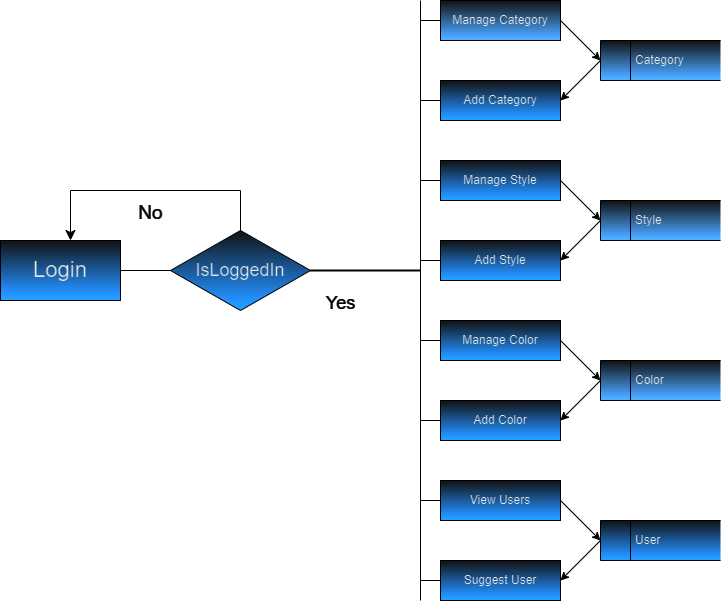

The diagram above was exported from draw.io. Its source (the exported page's mxGraphModel, read from the mxfile embedded in the PNG):
<mxGraphModel dx="1050" dy="1703" grid="1" gridSize="10" guides="1" tooltips="1" connect="1" arrows="1" fold="1" page="1" pageScale="1" pageWidth="850" pageHeight="1100" math="0" shadow="0">
  <root>
    <mxCell id="0" />
    <mxCell id="1" parent="0" />
    <mxCell id="h-ZPg1b-MwTiFWykg3IY-1" value="&lt;font style=&quot;font-size: 22px;&quot;&gt;Login&lt;/font&gt;" style="rounded=0;whiteSpace=wrap;html=1;labelBackgroundColor=none;fillColor=#EEEEEE;strokeColor=#FFFFFF;fontColor=#1A1A1A;gradientColor=#007FFF;" parent="1" vertex="1">
      <mxGeometry x="40" y="200" width="120" height="60" as="geometry" />
    </mxCell>
    <mxCell id="h-ZPg1b-MwTiFWykg3IY-3" value="" style="endArrow=none;html=1;rounded=0;exitX=1;exitY=0.5;exitDx=0;exitDy=0;labelBackgroundColor=none;fontColor=default;strokeColor=#FFFFFF;" parent="1" source="h-ZPg1b-MwTiFWykg3IY-1" edge="1">
      <mxGeometry width="50" height="50" relative="1" as="geometry">
        <mxPoint x="400" y="330" as="sourcePoint" />
        <mxPoint x="210" y="230" as="targetPoint" />
      </mxGeometry>
    </mxCell>
    <mxCell id="h-ZPg1b-MwTiFWykg3IY-4" value="&lt;font style=&quot;font-size: 18px;&quot;&gt;IsLoggedIn&lt;/font&gt;" style="rhombus;whiteSpace=wrap;html=1;labelBackgroundColor=none;fillColor=#EEEEEE;strokeColor=#FFFFFF;fontColor=#1A1A1A;gradientColor=#007FFF;" parent="1" vertex="1">
      <mxGeometry x="210" y="190" width="140" height="80" as="geometry" />
    </mxCell>
    <mxCell id="h-ZPg1b-MwTiFWykg3IY-7" value="" style="edgeStyle=segmentEdgeStyle;endArrow=classic;html=1;curved=0;rounded=0;endSize=8;startSize=8;fontColor=default;exitX=0.5;exitY=0;exitDx=0;exitDy=0;labelBackgroundColor=none;strokeColor=#FFFFFF;" parent="1" source="h-ZPg1b-MwTiFWykg3IY-4" target="h-ZPg1b-MwTiFWykg3IY-1" edge="1">
      <mxGeometry width="50" height="50" relative="1" as="geometry">
        <mxPoint x="150" y="150" as="sourcePoint" />
        <mxPoint x="110" y="190" as="targetPoint" />
        <Array as="points">
          <mxPoint x="280" y="150" />
          <mxPoint x="110" y="150" />
        </Array>
      </mxGeometry>
    </mxCell>
    <mxCell id="h-ZPg1b-MwTiFWykg3IY-8" value="" style="line;strokeWidth=2;html=1;labelBackgroundColor=none;fillColor=#EEEEEE;strokeColor=#FFFFFF;fontColor=#1A1A1A;" parent="1" vertex="1">
      <mxGeometry x="350" y="225" width="110" height="10" as="geometry" />
    </mxCell>
    <mxCell id="h-ZPg1b-MwTiFWykg3IY-10" value="&lt;font color=&quot;#ffffff&quot;&gt;No&lt;/font&gt;" style="text;html=1;align=center;verticalAlign=middle;resizable=0;points=[];autosize=1;strokeColor=none;fillColor=none;fontSize=19;labelBackgroundColor=none;fontColor=#1A1A1A;" parent="1" vertex="1">
      <mxGeometry x="165" y="153" width="50" height="40" as="geometry" />
    </mxCell>
    <mxCell id="h-ZPg1b-MwTiFWykg3IY-11" value="&lt;font color=&quot;#ffffff&quot; style=&quot;font-size: 18px;&quot;&gt;Yes&lt;/font&gt;" style="text;html=1;align=center;verticalAlign=middle;resizable=0;points=[];autosize=1;strokeColor=none;fillColor=none;labelBackgroundColor=none;fontColor=#1A1A1A;" parent="1" vertex="1">
      <mxGeometry x="355" y="243" width="50" height="40" as="geometry" />
    </mxCell>
    <mxCell id="h-ZPg1b-MwTiFWykg3IY-13" value="" style="endArrow=none;html=1;rounded=0;labelBackgroundColor=none;fontColor=default;strokeColor=#FFFFFF;" parent="1" edge="1">
      <mxGeometry width="50" height="50" relative="1" as="geometry">
        <mxPoint x="460" y="560" as="sourcePoint" />
        <mxPoint x="460" y="-40" as="targetPoint" />
      </mxGeometry>
    </mxCell>
    <mxCell id="h-ZPg1b-MwTiFWykg3IY-14" value="Suggest User" style="rounded=0;whiteSpace=wrap;html=1;labelBackgroundColor=none;fillColor=#EEEEEE;strokeColor=#FFFFFF;fontColor=#1A1A1A;gradientColor=#007FFF;" parent="1" vertex="1">
      <mxGeometry x="480" y="520" width="120" height="40" as="geometry" />
    </mxCell>
    <mxCell id="h-ZPg1b-MwTiFWykg3IY-16" value="" style="endArrow=none;html=1;rounded=0;entryX=0;entryY=0.5;entryDx=0;entryDy=0;labelBackgroundColor=none;fontColor=default;strokeColor=#FFFFFF;" parent="1" target="h-ZPg1b-MwTiFWykg3IY-14" edge="1">
      <mxGeometry width="50" height="50" relative="1" as="geometry">
        <mxPoint x="460" y="540" as="sourcePoint" />
        <mxPoint x="470" y="515" as="targetPoint" />
      </mxGeometry>
    </mxCell>
    <mxCell id="h-ZPg1b-MwTiFWykg3IY-17" value="" style="endArrow=none;html=1;rounded=0;labelBackgroundColor=none;fontColor=default;strokeColor=#FFFFFF;" parent="1" edge="1">
      <mxGeometry width="50" height="50" relative="1" as="geometry">
        <mxPoint x="460" y="460" as="sourcePoint" />
        <mxPoint x="480" y="460" as="targetPoint" />
      </mxGeometry>
    </mxCell>
    <mxCell id="h-ZPg1b-MwTiFWykg3IY-18" value="View Users" style="rounded=0;whiteSpace=wrap;html=1;labelBackgroundColor=none;fillColor=#EEEEEE;strokeColor=#FFFFFF;fontColor=#1A1A1A;gradientColor=#007FFF;" parent="1" vertex="1">
      <mxGeometry x="480" y="440" width="120" height="40" as="geometry" />
    </mxCell>
    <mxCell id="h-ZPg1b-MwTiFWykg3IY-19" value="Add Color" style="rounded=0;whiteSpace=wrap;html=1;labelBackgroundColor=none;fillColor=#EEEEEE;strokeColor=#FFFFFF;fontColor=#1A1A1A;gradientColor=#007FFF;" parent="1" vertex="1">
      <mxGeometry x="480" y="360" width="120" height="40" as="geometry" />
    </mxCell>
    <mxCell id="h-ZPg1b-MwTiFWykg3IY-20" value="Add Style" style="rounded=0;whiteSpace=wrap;html=1;labelBackgroundColor=none;fillColor=#EEEEEE;strokeColor=#FFFFFF;fontColor=#1A1A1A;gradientColor=#007FFF;" parent="1" vertex="1">
      <mxGeometry x="480" y="200" width="120" height="40" as="geometry" />
    </mxCell>
    <mxCell id="h-ZPg1b-MwTiFWykg3IY-21" value="Manage Style" style="rounded=0;whiteSpace=wrap;html=1;labelBackgroundColor=none;fillColor=#EEEEEE;strokeColor=#FFFFFF;fontColor=#1A1A1A;gradientColor=#007FFF;" parent="1" vertex="1">
      <mxGeometry x="480" y="120" width="120" height="40" as="geometry" />
    </mxCell>
    <mxCell id="h-ZPg1b-MwTiFWykg3IY-22" value="Manage Color" style="rounded=0;whiteSpace=wrap;html=1;labelBackgroundColor=none;fillColor=#EEEEEE;strokeColor=#FFFFFF;fontColor=#1A1A1A;gradientColor=#007FFF;" parent="1" vertex="1">
      <mxGeometry x="480" y="280" width="120" height="40" as="geometry" />
    </mxCell>
    <mxCell id="h-ZPg1b-MwTiFWykg3IY-23" value="Add Category" style="rounded=0;whiteSpace=wrap;html=1;labelBackgroundColor=none;fillColor=#EEEEEE;strokeColor=#FFFFFF;fontColor=#1A1A1A;gradientColor=#007FFF;" parent="1" vertex="1">
      <mxGeometry x="480" y="40" width="120" height="40" as="geometry" />
    </mxCell>
    <mxCell id="h-ZPg1b-MwTiFWykg3IY-24" value="Manage Category" style="rounded=0;whiteSpace=wrap;html=1;labelBackgroundColor=none;fillColor=#EEEEEE;strokeColor=#FFFFFF;fontColor=#1A1A1A;gradientColor=#0066CC;" parent="1" vertex="1">
      <mxGeometry x="480" y="-40" width="120" height="40" as="geometry" />
    </mxCell>
    <mxCell id="h-ZPg1b-MwTiFWykg3IY-25" value="" style="endArrow=none;html=1;rounded=0;entryX=0;entryY=0.5;entryDx=0;entryDy=0;labelBackgroundColor=none;fontColor=default;strokeColor=#FFFFFF;" parent="1" target="h-ZPg1b-MwTiFWykg3IY-19" edge="1">
      <mxGeometry width="50" height="50" relative="1" as="geometry">
        <mxPoint x="460" y="380" as="sourcePoint" />
        <mxPoint x="490" y="390" as="targetPoint" />
      </mxGeometry>
    </mxCell>
    <mxCell id="h-ZPg1b-MwTiFWykg3IY-26" value="" style="endArrow=none;html=1;rounded=0;labelBackgroundColor=none;fontColor=default;strokeColor=#FFFFFF;" parent="1" edge="1">
      <mxGeometry width="50" height="50" relative="1" as="geometry">
        <mxPoint x="460" y="300" as="sourcePoint" />
        <mxPoint x="480" y="300" as="targetPoint" />
      </mxGeometry>
    </mxCell>
    <mxCell id="h-ZPg1b-MwTiFWykg3IY-27" value="" style="endArrow=none;html=1;rounded=0;labelBackgroundColor=none;fontColor=default;strokeColor=#FFFFFF;" parent="1" edge="1">
      <mxGeometry width="50" height="50" relative="1" as="geometry">
        <mxPoint x="460" y="220" as="sourcePoint" />
        <mxPoint x="480" y="220" as="targetPoint" />
      </mxGeometry>
    </mxCell>
    <mxCell id="h-ZPg1b-MwTiFWykg3IY-29" value="" style="endArrow=none;html=1;rounded=0;entryX=0;entryY=0.5;entryDx=0;entryDy=0;labelBackgroundColor=none;fontColor=default;strokeColor=#FFFFFF;" parent="1" target="h-ZPg1b-MwTiFWykg3IY-21" edge="1">
      <mxGeometry width="50" height="50" relative="1" as="geometry">
        <mxPoint x="460" y="140" as="sourcePoint" />
        <mxPoint x="490" y="140" as="targetPoint" />
      </mxGeometry>
    </mxCell>
    <mxCell id="h-ZPg1b-MwTiFWykg3IY-30" value="" style="endArrow=none;html=1;rounded=0;labelBackgroundColor=none;fontColor=default;strokeColor=#FFFFFF;" parent="1" edge="1">
      <mxGeometry width="50" height="50" relative="1" as="geometry">
        <mxPoint x="460" y="60" as="sourcePoint" />
        <mxPoint x="480" y="60" as="targetPoint" />
      </mxGeometry>
    </mxCell>
    <mxCell id="h-ZPg1b-MwTiFWykg3IY-31" value="" style="endArrow=none;html=1;rounded=0;labelBackgroundColor=none;fontColor=default;strokeColor=#FFFFFF;" parent="1" edge="1">
      <mxGeometry width="50" height="50" relative="1" as="geometry">
        <mxPoint x="460" y="-20" as="sourcePoint" />
        <mxPoint x="480" y="-20" as="targetPoint" />
      </mxGeometry>
    </mxCell>
    <mxCell id="h-ZPg1b-MwTiFWykg3IY-33" value="" style="endArrow=classic;html=1;rounded=0;entryX=0;entryY=0.5;entryDx=0;entryDy=0;exitX=1;exitY=0.5;exitDx=0;exitDy=0;labelBackgroundColor=none;fontColor=default;strokeColor=#FFFFFF;" parent="1" source="h-ZPg1b-MwTiFWykg3IY-21" edge="1">
      <mxGeometry width="50" height="50" relative="1" as="geometry">
        <mxPoint x="520" y="300" as="sourcePoint" />
        <mxPoint x="640" y="180" as="targetPoint" />
      </mxGeometry>
    </mxCell>
    <mxCell id="wgc46RgWAwzUEmOck0_6-1" value="&lt;span style=&quot;white-space: pre;&quot;&gt;&#09;&lt;/span&gt;&amp;nbsp;Style" style="html=1;dashed=0;whiteSpace=wrap;shape=mxgraph.dfd.dataStoreID;align=left;spacingLeft=3;points=[[0,0],[0.5,0],[1,0],[0,0.5],[1,0.5],[0,1],[0.5,1],[1,1]];labelBackgroundColor=none;fillColor=#EEEEEE;strokeColor=#FFFFFF;fontColor=#1A1A1A;gradientColor=#0066CC;" vertex="1" parent="1">
      <mxGeometry x="640" y="160" width="120" height="40" as="geometry" />
    </mxCell>
    <mxCell id="wgc46RgWAwzUEmOck0_6-2" value="" style="endArrow=classic;html=1;rounded=0;exitX=0;exitY=0.5;exitDx=0;exitDy=0;entryX=1;entryY=0.5;entryDx=0;entryDy=0;labelBackgroundColor=none;strokeColor=#FFFFFF;fontColor=default;" edge="1" parent="1" source="wgc46RgWAwzUEmOck0_6-1" target="h-ZPg1b-MwTiFWykg3IY-20">
      <mxGeometry width="50" height="50" relative="1" as="geometry">
        <mxPoint x="400" y="260" as="sourcePoint" />
        <mxPoint x="450" y="210" as="targetPoint" />
      </mxGeometry>
    </mxCell>
    <mxCell id="wgc46RgWAwzUEmOck0_6-3" value="" style="endArrow=classic;html=1;rounded=0;entryX=0;entryY=0.5;entryDx=0;entryDy=0;exitX=1;exitY=0.5;exitDx=0;exitDy=0;labelBackgroundColor=none;fontColor=default;strokeColor=#FFFFFF;" edge="1" parent="1">
      <mxGeometry width="50" height="50" relative="1" as="geometry">
        <mxPoint x="600" y="300" as="sourcePoint" />
        <mxPoint x="640" y="340" as="targetPoint" />
      </mxGeometry>
    </mxCell>
    <mxCell id="wgc46RgWAwzUEmOck0_6-4" value="&lt;span style=&quot;white-space: pre;&quot;&gt;&#09;&lt;/span&gt;&amp;nbsp;Color" style="html=1;dashed=0;whiteSpace=wrap;shape=mxgraph.dfd.dataStoreID;align=left;spacingLeft=3;points=[[0,0],[0.5,0],[1,0],[0,0.5],[1,0.5],[0,1],[0.5,1],[1,1]];labelBackgroundColor=none;fillColor=#EEEEEE;strokeColor=#FFFFFF;fontColor=#1A1A1A;gradientColor=#0066CC;" vertex="1" parent="1">
      <mxGeometry x="640" y="320" width="120" height="40" as="geometry" />
    </mxCell>
    <mxCell id="wgc46RgWAwzUEmOck0_6-5" value="" style="endArrow=classic;html=1;rounded=0;exitX=0;exitY=0.5;exitDx=0;exitDy=0;entryX=1;entryY=0.5;entryDx=0;entryDy=0;labelBackgroundColor=none;strokeColor=#FFFFFF;fontColor=default;" edge="1" parent="1" source="wgc46RgWAwzUEmOck0_6-4">
      <mxGeometry width="50" height="50" relative="1" as="geometry">
        <mxPoint x="400" y="420" as="sourcePoint" />
        <mxPoint x="600" y="380" as="targetPoint" />
      </mxGeometry>
    </mxCell>
    <mxCell id="wgc46RgWAwzUEmOck0_6-6" value="" style="endArrow=classic;html=1;rounded=0;entryX=0;entryY=0.5;entryDx=0;entryDy=0;exitX=1;exitY=0.5;exitDx=0;exitDy=0;labelBackgroundColor=none;fontColor=default;strokeColor=#FFFFFF;" edge="1" parent="1">
      <mxGeometry width="50" height="50" relative="1" as="geometry">
        <mxPoint x="600" y="460" as="sourcePoint" />
        <mxPoint x="640" y="500" as="targetPoint" />
      </mxGeometry>
    </mxCell>
    <mxCell id="wgc46RgWAwzUEmOck0_6-7" value="&lt;span style=&quot;white-space: pre;&quot;&gt;&#09;&lt;/span&gt;&amp;nbsp;User" style="html=1;dashed=0;whiteSpace=wrap;shape=mxgraph.dfd.dataStoreID;align=left;spacingLeft=3;points=[[0,0],[0.5,0],[1,0],[0,0.5],[1,0.5],[0,1],[0.5,1],[1,1]];labelBackgroundColor=none;fillColor=#EEEEEE;strokeColor=#FFFFFF;fontColor=#1A1A1A;gradientColor=#007FFF;" vertex="1" parent="1">
      <mxGeometry x="640" y="480" width="120" height="40" as="geometry" />
    </mxCell>
    <mxCell id="wgc46RgWAwzUEmOck0_6-8" value="" style="endArrow=classic;html=1;rounded=0;exitX=0;exitY=0.5;exitDx=0;exitDy=0;entryX=1;entryY=0.5;entryDx=0;entryDy=0;labelBackgroundColor=none;strokeColor=#FFFFFF;fontColor=default;" edge="1" parent="1" source="wgc46RgWAwzUEmOck0_6-7">
      <mxGeometry width="50" height="50" relative="1" as="geometry">
        <mxPoint x="400" y="580" as="sourcePoint" />
        <mxPoint x="600" y="540" as="targetPoint" />
      </mxGeometry>
    </mxCell>
    <mxCell id="wgc46RgWAwzUEmOck0_6-9" value="" style="endArrow=classic;html=1;rounded=0;entryX=0;entryY=0.5;entryDx=0;entryDy=0;exitX=1;exitY=0.5;exitDx=0;exitDy=0;labelBackgroundColor=none;fontColor=default;strokeColor=#FFFFFF;" edge="1" parent="1">
      <mxGeometry width="50" height="50" relative="1" as="geometry">
        <mxPoint x="600" y="-20" as="sourcePoint" />
        <mxPoint x="640" y="20" as="targetPoint" />
      </mxGeometry>
    </mxCell>
    <mxCell id="wgc46RgWAwzUEmOck0_6-10" value="&lt;span style=&quot;white-space: pre;&quot;&gt;&#09;&lt;/span&gt;&amp;nbsp;Category" style="html=1;dashed=0;whiteSpace=wrap;shape=mxgraph.dfd.dataStoreID;align=left;spacingLeft=3;points=[[0,0],[0.5,0],[1,0],[0,0.5],[1,0.5],[0,1],[0.5,1],[1,1]];labelBackgroundColor=none;fillColor=#EEEEEE;strokeColor=#FFFFFF;fontColor=#1A1A1A;gradientColor=#0066CC;" vertex="1" parent="1">
      <mxGeometry x="640" width="120" height="40" as="geometry" />
    </mxCell>
    <mxCell id="wgc46RgWAwzUEmOck0_6-11" value="" style="endArrow=classic;html=1;rounded=0;exitX=0;exitY=0.5;exitDx=0;exitDy=0;entryX=1;entryY=0.5;entryDx=0;entryDy=0;labelBackgroundColor=none;strokeColor=#FFFFFF;fontColor=default;" edge="1" parent="1" source="wgc46RgWAwzUEmOck0_6-10">
      <mxGeometry width="50" height="50" relative="1" as="geometry">
        <mxPoint x="400" y="100" as="sourcePoint" />
        <mxPoint x="600" y="60" as="targetPoint" />
      </mxGeometry>
    </mxCell>
  </root>
</mxGraphModel>